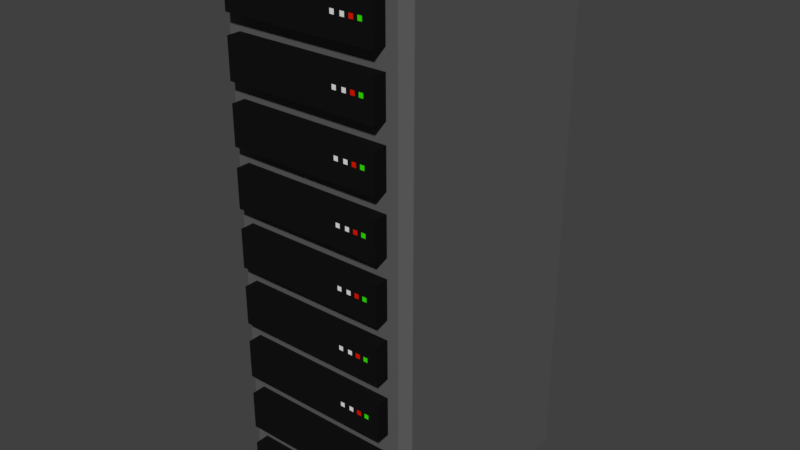 # Source: ServerRack.blend  (saved by Blender 2.78.0; exported with 4.5.12 LTS)
import bpy
from mathutils import Matrix  # noqa: F401  (used for matrix-valued properties, if any)

bpy.ops.wm.read_factory_settings(use_empty=True)
scene = bpy.context.scene
scene.name = 'Scene'

# ---- collections
col_collection_1 = bpy.data.collections.new('Collection 1'); scene.collection.children.link(col_collection_1)

# ---- materials (node trees are filled in below, after node groups)
mat_server = bpy.data.materials.new('Server')
mat_server.alpha_threshold = 0.0
mat_server.use_transparent_shadow = False
mat_server.diffuse_color = (0.007194, 0.007194, 0.007194, 1.0)
mat_server.roughness = 0.5
mat_lightgreen = bpy.data.materials.new('LightGreen')
mat_lightgreen.alpha_threshold = 0.0
mat_lightgreen.use_transparent_shadow = False
mat_lightgreen.diffuse_color = (0.0411, 0.8, 0.0, 1.0)
mat_lightgreen.roughness = 0.5
mat_lightred = bpy.data.materials.new('LightRed')
mat_lightred.alpha_threshold = 0.0
mat_lightred.use_transparent_shadow = False
mat_lightred.diffuse_color = (0.8, 0.009865, 0.0, 1.0)
mat_lightred.roughness = 0.5
mat_lightwhite = bpy.data.materials.new('LightWhite')
mat_lightwhite.alpha_threshold = 0.0
mat_lightwhite.use_transparent_shadow = False
mat_lightwhite.roughness = 0.5
mat_cabinett = bpy.data.materials.new('Cabinett')
mat_cabinett.alpha_threshold = 0.0
mat_cabinett.use_transparent_shadow = False
mat_cabinett.diffuse_color = (0.1107, 0.1107, 0.1107, 1.0)
mat_cabinett.roughness = 0.5

# ---- material node trees

# ---- world
world_world = bpy.data.worlds.new('World'); scene.world = world_world
world_world.color = (0.05088, 0.05088, 0.05088)
world_world.use_sun_shadow = False
world_world.sun_shadow_jitter_overblur = 0.0
world_world.cycles.sampling_method = 'MANUAL'

# ---- meshes
me_cube_002 = bpy.data.meshes.new('Cube.002')
me_cube_002.from_pydata([(-0.4, -0.1, -0.1), (-0.4, -0.1, 0.1), (-0.4, 0.1, -0.1), (-0.4, 0.1, 0.1), (0.4, -0.1, -0.1), (0.4, -0.1, 0.1), (0.4, 0.1, -0.1), (0.4, 0.1, 0.1), (0.3496, -0.1009, 0.00141), (0.3267, -0.1009, 0.00141), (0.3496, -0.1009, 0.02433), (0.3267, -0.1009, 0.02433), (0.3058, -0.1009, 0.00141), (0.2828, -0.1009, 0.00141), (0.3058, -0.1009, 0.02433), (0.2828, -0.1009, 0.02433), (0.2609, -0.1009, 0.00141), (0.2379, -0.1009, 0.00141), (0.2609, -0.1009, 0.02433), (0.2379, -0.1009, 0.02433), (0.2089, -0.1009, 0.00141), (0.186, -0.1009, 0.00141), (0.2089, -0.1009, 0.02433), (0.186, -0.1009, 0.02433)], [], [(0, 1, 3, 2), (6, 7, 5, 4), (4, 5, 1, 0), (2, 6, 4, 0), (7, 3, 1, 5), (8, 9, 11, 10), (12, 13, 15, 14), (16, 17, 19, 18), (20, 21, 23, 22)])
me_cube_002.polygons.foreach_set('material_index', [0, 0, 0, 0, 0, 1, 2, 3, 3])
_uv = me_cube_002.uv_layers.new(name='UVMap')
_uv.uv.foreach_set('vector', [0.1667, 0.1667, 0.1667, 0.3334, 7.834e-05, 0.3334, 7.834e-05, 0.1667, 0.9999, 0.1667, 0.9999, 0.3334, 0.8333, 0.3334, 0.8333, 0.1667, 0.8333, 0.1667, 0.8333, 0.3334, 0.1667, 0.3334, 0.1667, 0.1667, 0.1667, 7.834e-05, 0.8333, 7.834e-05, 0.8333, 0.1667, 0.1667, 0.1667, 0.8333, 0.5, 0.1667, 0.5, 0.1667, 0.3334, 0.8333, 0.3334, 0.01935, 0.5002, 0.03844, 0.5002, 0.03844, 0.5193, 0.01934, 0.5193, 8.494e-05, 0.5002, 0.01918, 0.5002, 0.01918, 0.5193, 7.834e-05, 0.5193, 0.0386, 0.5002, 0.0577, 0.5002, 0.0577, 0.5193, 0.0386, 0.5193, 0.05786, 0.5002, 0.07695, 0.5002, 0.07695, 0.5193, 0.05786, 0.5193])
me_cube_002.materials.append(mat_server)
me_cube_002.materials.append(mat_lightgreen)
me_cube_002.materials.append(mat_lightred)
me_cube_002.materials.append(mat_lightwhite)
me_cube_002.use_remesh_preserve_volume = False
me_cube_002.use_remesh_preserve_attributes = False
me_cube_002.use_mirror_vertex_groups = False
me_cube_002.update()
me_cube_001 = bpy.data.meshes.new('Cube.001')
me_cube_001.from_pydata([(-0.5, 0.6, 0.0), (-0.5, 0.6, 2.8), (0.5, 0.6, 0.0), (0.5, 0.6, 2.8), (-0.46, -0.6, 0.0), (-0.5, -0.552, 0.0), (-0.5, -0.552, 2.8), (-0.46, -0.6, 2.8), (0.5, -0.552, 0.0), (0.46, -0.6, 0.0), (0.46, -0.6, 2.8), (0.5, -0.552, 2.8)], [], [(9, 10, 7, 4), (0, 1, 3, 2), (3, 1, 6, 7, 10, 11), (5, 6, 1, 0), (2, 3, 11, 8), (4, 7, 6, 5), (10, 9, 8, 11)])
_uv = me_cube_001.uv_layers.new(name='UVMap')
_uv.uv.foreach_set('vector', [0.009433, 0.1905, 0.4431, 0.2341, 0.4423, 0.3544, 7.529e-05, 0.3707, 0.9999, 0.3642, 0.61, 0.3642, 0.61, 0.225, 0.9999, 0.225, 0.61, 0.225, 0.61, 0.3642, 0.4495, 0.3642, 0.4423, 0.3544, 0.4431, 0.2341, 0.4496, 0.2249, 0.0005124, 0.3822, 0.4495, 0.3642, 0.457, 0.549, 0.007929, 0.567, 0.0286, 7.529e-05, 0.4677, 0.04427, 0.4496, 0.2249, 0.01042, 0.1807, 7.529e-05, 0.3707, 0.4423, 0.3544, 0.4495, 0.3642, 0.0005124, 0.3822, 0.4431, 0.2341, 0.009433, 0.1905, 0.01042, 0.1807, 0.4496, 0.2249])
me_cube_001.materials.append(mat_cabinett)
me_cube_001.use_remesh_preserve_volume = False
me_cube_001.use_remesh_preserve_attributes = False
me_cube_001.use_mirror_vertex_groups = False
me_cube_001.update()

# ---- objects
ob_servers = bpy.data.objects.new('Servers', me_cube_002)
ob_cabinett = bpy.data.objects.new('Cabinett', me_cube_001)

# ---- transforms, parenting, visibility, modifiers, constraints
ob_servers.location = (0.0, -0.5727, 0.2)
ob_servers.lineart.crease_threshold = 0.0
_m = ob_servers.modifiers.new('Array', 'ARRAY')
_m.count = 9
_m.use_constant_offset = True
_m.constant_offset_displace = (0.0, 0.0, 0.3)
_m.use_relative_offset = False
_m.relative_offset_displace = (0.0, 0.0, 0.5)
ob_cabinett.location = (0.0, 0.0, 0.0)
ob_cabinett.lineart.crease_threshold = 0.0

# ---- collection membership
col_collection_1.objects.link(ob_servers)
col_collection_1.objects.link(ob_cabinett)

# ---- scene / render settings (as saved in the file)
scene.frame_start = 1; scene.frame_end = 250; scene.frame_set(1)
scene.render.engine = 'BLENDER_EEVEE_NEXT'
scene.render.resolution_percentage = 50
scene.render.dither_intensity = 0.0
scene.cycles.use_denoising = False
scene.cycles.samples = 128
scene.cycles.sampling_pattern = 'TABULATED_SOBOL'
scene.cycles.light_sampling_threshold = 0.0
scene.cycles.use_adaptive_sampling = False
scene.cycles.use_light_tree = False
scene.cycles.blur_glossy = 0.0
scene.cycles.sample_clamp_indirect = 0.0
scene.view_settings.view_transform = 'Standard'
bpy.context.view_layer.update()

# ---- added for rendering (the .blend has no active camera and no usable light): camera, sun
cam_auto = bpy.data.cameras.new('AutoCamera')
cam_auto.lens = 50.0
cam_auto.sensor_width = 36.0
cam_auto.clip_end = 1000.0
ob_auto_camera = bpy.data.objects.new('AutoCamera', cam_auto)
scene.collection.objects.link(ob_auto_camera)
ob_auto_camera.location = (2.99265, -3.62797, 3.79412)
ob_auto_camera.rotation_euler = (1.09748, -7.21219e-08, 0.694738)
scene.camera = ob_auto_camera
light_auto_sun = bpy.data.lights.new('AutoSun', 'SUN')
light_auto_sun.energy = 3.0
light_auto_sun.angle = 0.0523599
ob_auto_sun = bpy.data.objects.new('AutoSun', light_auto_sun)
scene.collection.objects.link(ob_auto_sun)
ob_auto_sun.rotation_euler = (0.872665, 0.174533, 0.523599)
bpy.context.view_layer.update()
